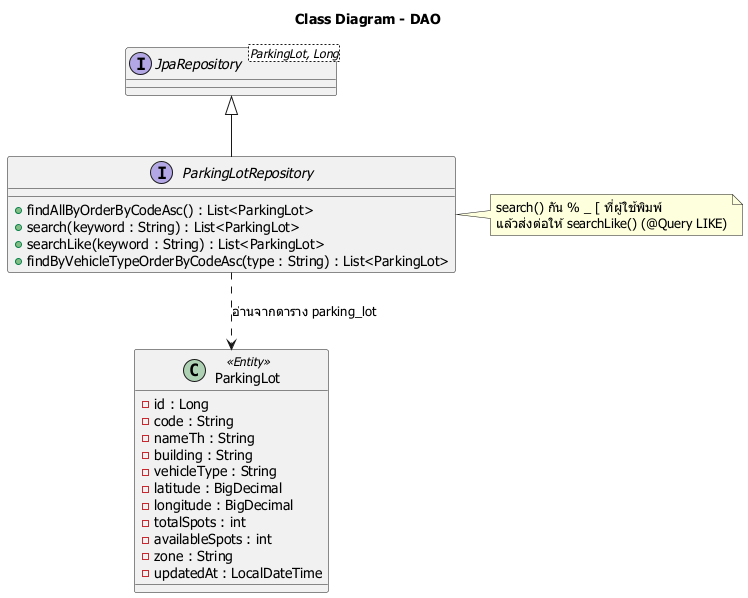

The diagram above was rendered by PlantUML. Its source (embedded in the PNG):
@startuml
skinparam defaultFontName Tahoma
title Class Diagram - DAO
interface "JpaRepository<ParkingLot, Long>" as JPA

interface ParkingLotRepository {
  +findAllByOrderByCodeAsc() : List<ParkingLot>
  +search(keyword : String) : List<ParkingLot>
  +searchLike(keyword : String) : List<ParkingLot>
  +findByVehicleTypeOrderByCodeAsc(type : String) : List<ParkingLot>
}
note right of ParkingLotRepository
  search() กัน % _ [ ที่ผู้ใช้พิมพ์
  แล้วส่งต่อให้ searchLike() (@Query LIKE)
end note

class ParkingLot <<Entity>> {
  -id : Long
  -code : String
  -nameTh : String
  -building : String
  -vehicleType : String
  -latitude : BigDecimal
  -longitude : BigDecimal
  -totalSpots : int
  -availableSpots : int
  -zone : String
  -updatedAt : LocalDateTime
}

JPA <|-- ParkingLotRepository
ParkingLotRepository ..> ParkingLot : อ่านจากตาราง parking_lot
@enduml